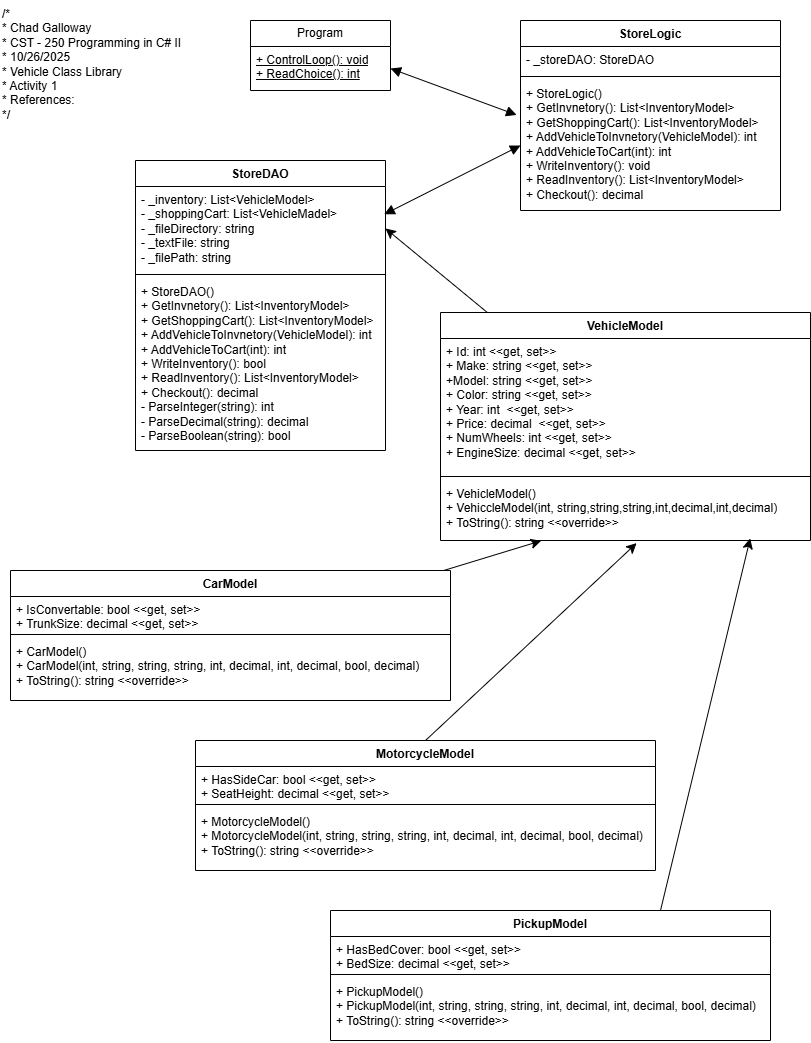

The diagram above was exported from draw.io. Its source (the exported page's mxGraphModel, read from the mxfile embedded in the PNG):
<mxGraphModel dx="1678" dy="935" grid="1" gridSize="10" guides="1" tooltips="1" connect="1" arrows="1" fold="1" page="1" pageScale="1" pageWidth="850" pageHeight="1100" math="0" shadow="0">
  <root>
    <mxCell id="0" />
    <mxCell id="1" parent="0" />
    <mxCell id="VLJKYC3LTIpCLGKi5_63-6" value="/* &#10; * Chad Galloway &#10; * CST - 250 Programming in C# II &#10; * 10/26/2025 &#10; * Vehicle Class Library &#10; * Activity 1 &#10; * References: &#10; */" style="text;whiteSpace=wrap;html=1;" vertex="1" parent="1">
      <mxGeometry x="10" y="10" width="210" height="130" as="geometry" />
    </mxCell>
    <mxCell id="VLJKYC3LTIpCLGKi5_63-7" value="StoreDAO" style="swimlane;fontStyle=1;align=center;verticalAlign=top;childLayout=stackLayout;horizontal=1;startSize=26;horizontalStack=0;resizeParent=1;resizeParentMax=0;resizeLast=0;collapsible=1;marginBottom=0;whiteSpace=wrap;html=1;" vertex="1" parent="1">
      <mxGeometry x="145" y="170" width="250" height="290" as="geometry" />
    </mxCell>
    <mxCell id="VLJKYC3LTIpCLGKi5_63-8" value="- _inventory: List&amp;lt;VehicleModel&amp;gt;&lt;div&gt;- _shoppingCart: List&amp;lt;VehicleMadel&amp;gt;&lt;/div&gt;&lt;div&gt;- _fileDirectory: string&lt;/div&gt;&lt;div&gt;- _textFile: string&lt;/div&gt;&lt;div&gt;- _filePath: string&lt;/div&gt;" style="text;strokeColor=none;fillColor=none;align=left;verticalAlign=top;spacingLeft=4;spacingRight=4;overflow=hidden;rotatable=0;points=[[0,0.5],[1,0.5]];portConstraint=eastwest;whiteSpace=wrap;html=1;" vertex="1" parent="VLJKYC3LTIpCLGKi5_63-7">
      <mxGeometry y="26" width="250" height="84" as="geometry" />
    </mxCell>
    <mxCell id="VLJKYC3LTIpCLGKi5_63-9" value="" style="line;strokeWidth=1;fillColor=none;align=left;verticalAlign=middle;spacingTop=-1;spacingLeft=3;spacingRight=3;rotatable=0;labelPosition=right;points=[];portConstraint=eastwest;strokeColor=inherit;" vertex="1" parent="VLJKYC3LTIpCLGKi5_63-7">
      <mxGeometry y="110" width="250" height="8" as="geometry" />
    </mxCell>
    <mxCell id="VLJKYC3LTIpCLGKi5_63-10" value="+ StoreDAO()&lt;div&gt;+ GetInvnetory(): List&amp;lt;InventoryModel&amp;gt;&lt;/div&gt;&lt;div&gt;+ GetShoppingCart(): List&amp;lt;InventoryModel&amp;gt;&lt;/div&gt;&lt;div&gt;+ AddVehicleToInvnetory(VehicleModel): int&lt;/div&gt;&lt;div&gt;+ AddVehicleToCart(int): int&lt;/div&gt;&lt;div&gt;+ WriteInventory(): bool&lt;/div&gt;&lt;div&gt;+ ReadInventory(): List&amp;lt;InventoryModel&amp;gt;&lt;/div&gt;&lt;div&gt;+ Checkout(): decimal&lt;/div&gt;&lt;div&gt;- ParseInteger(string): int&lt;/div&gt;&lt;div&gt;- ParseDecimal(string): decimal&lt;/div&gt;&lt;div&gt;- ParseBoolean(string): bool&lt;/div&gt;" style="text;strokeColor=none;fillColor=none;align=left;verticalAlign=top;spacingLeft=4;spacingRight=4;overflow=hidden;rotatable=0;points=[[0,0.5],[1,0.5]];portConstraint=eastwest;whiteSpace=wrap;html=1;" vertex="1" parent="VLJKYC3LTIpCLGKi5_63-7">
      <mxGeometry y="118" width="250" height="172" as="geometry" />
    </mxCell>
    <mxCell id="VLJKYC3LTIpCLGKi5_63-15" value="Program" style="swimlane;fontStyle=0;childLayout=stackLayout;horizontal=1;startSize=26;fillColor=none;horizontalStack=0;resizeParent=1;resizeParentMax=0;resizeLast=0;collapsible=1;marginBottom=0;whiteSpace=wrap;html=1;" vertex="1" parent="1">
      <mxGeometry x="260" y="30" width="140" height="70" as="geometry" />
    </mxCell>
    <mxCell id="VLJKYC3LTIpCLGKi5_63-16" value="&lt;u&gt;+ ControlLoop(): void&lt;/u&gt;&lt;div&gt;&lt;u&gt;+ ReadChoice(): int&lt;/u&gt;&lt;/div&gt;" style="text;strokeColor=none;fillColor=none;align=left;verticalAlign=top;spacingLeft=4;spacingRight=4;overflow=hidden;rotatable=0;points=[[0,0.5],[1,0.5]];portConstraint=eastwest;whiteSpace=wrap;html=1;" vertex="1" parent="VLJKYC3LTIpCLGKi5_63-15">
      <mxGeometry y="26" width="140" height="44" as="geometry" />
    </mxCell>
    <mxCell id="VLJKYC3LTIpCLGKi5_63-19" value="StoreLogic" style="swimlane;fontStyle=1;align=center;verticalAlign=top;childLayout=stackLayout;horizontal=1;startSize=26;horizontalStack=0;resizeParent=1;resizeParentMax=0;resizeLast=0;collapsible=1;marginBottom=0;whiteSpace=wrap;html=1;" vertex="1" parent="1">
      <mxGeometry x="530" y="30" width="260" height="190" as="geometry" />
    </mxCell>
    <mxCell id="VLJKYC3LTIpCLGKi5_63-20" value="- _storeDAO: StoreDAO" style="text;strokeColor=none;fillColor=none;align=left;verticalAlign=top;spacingLeft=4;spacingRight=4;overflow=hidden;rotatable=0;points=[[0,0.5],[1,0.5]];portConstraint=eastwest;whiteSpace=wrap;html=1;" vertex="1" parent="VLJKYC3LTIpCLGKi5_63-19">
      <mxGeometry y="26" width="260" height="26" as="geometry" />
    </mxCell>
    <mxCell id="VLJKYC3LTIpCLGKi5_63-21" value="" style="line;strokeWidth=1;fillColor=none;align=left;verticalAlign=middle;spacingTop=-1;spacingLeft=3;spacingRight=3;rotatable=0;labelPosition=right;points=[];portConstraint=eastwest;strokeColor=inherit;" vertex="1" parent="VLJKYC3LTIpCLGKi5_63-19">
      <mxGeometry y="52" width="260" height="8" as="geometry" />
    </mxCell>
    <mxCell id="VLJKYC3LTIpCLGKi5_63-22" value="&lt;div&gt;+ StoreLogic()&lt;/div&gt;&lt;div&gt;+ GetInvnetory(): List&amp;lt;InventoryModel&amp;gt;&lt;/div&gt;&lt;div&gt;+ GetShoppingCart(): List&amp;lt;InventoryModel&amp;gt;&lt;/div&gt;&lt;div&gt;+ AddVehicleToInvnetory(VehicleModel): int&lt;/div&gt;&lt;div&gt;+ AddVehicleToCart(int): int&lt;/div&gt;&lt;div&gt;+ WriteInventory(): void&lt;/div&gt;&lt;div&gt;+ ReadInventory(): List&amp;lt;InventoryModel&amp;gt;&lt;/div&gt;&lt;div&gt;+ Checkout(): decimal&lt;/div&gt;" style="text;strokeColor=none;fillColor=none;align=left;verticalAlign=top;spacingLeft=4;spacingRight=4;overflow=hidden;rotatable=0;points=[[0,0.5],[1,0.5]];portConstraint=eastwest;whiteSpace=wrap;html=1;" vertex="1" parent="VLJKYC3LTIpCLGKi5_63-19">
      <mxGeometry y="60" width="260" height="130" as="geometry" />
    </mxCell>
    <mxCell id="VLJKYC3LTIpCLGKi5_63-47" value="" style="edgeStyle=none;curved=1;rounded=0;orthogonalLoop=1;jettySize=auto;html=1;fontSize=12;startSize=8;endSize=8;entryX=1;entryY=0.5;entryDx=0;entryDy=0;" edge="1" parent="1" source="VLJKYC3LTIpCLGKi5_63-23" target="VLJKYC3LTIpCLGKi5_63-8">
      <mxGeometry relative="1" as="geometry" />
    </mxCell>
    <mxCell id="VLJKYC3LTIpCLGKi5_63-23" value="VehicleModel" style="swimlane;fontStyle=1;align=center;verticalAlign=top;childLayout=stackLayout;horizontal=1;startSize=26;horizontalStack=0;resizeParent=1;resizeParentMax=0;resizeLast=0;collapsible=1;marginBottom=0;whiteSpace=wrap;html=1;" vertex="1" parent="1">
      <mxGeometry x="450" y="322" width="370" height="228" as="geometry" />
    </mxCell>
    <mxCell id="VLJKYC3LTIpCLGKi5_63-24" value="+ Id: int &amp;lt;&amp;lt;get, set&amp;gt;&amp;gt;&lt;div&gt;+ Make: string &amp;lt;&amp;lt;get, set&amp;gt;&amp;gt;&lt;/div&gt;&lt;div&gt;+Model: string&lt;span style=&quot;background-color: transparent; color: light-dark(rgb(0, 0, 0), rgb(255, 255, 255));&quot;&gt;&amp;nbsp;&lt;/span&gt;&lt;span style=&quot;background-color: transparent; color: light-dark(rgb(0, 0, 0), rgb(255, 255, 255));&quot;&gt;&amp;lt;&amp;lt;get, set&amp;gt;&amp;gt;&lt;/span&gt;&lt;/div&gt;&lt;div&gt;&lt;span style=&quot;background-color: transparent; color: light-dark(rgb(0, 0, 0), rgb(255, 255, 255));&quot;&gt;+ Color: string&lt;/span&gt;&lt;span style=&quot;background-color: transparent; color: light-dark(rgb(0, 0, 0), rgb(255, 255, 255));&quot;&gt;&amp;nbsp;&lt;/span&gt;&lt;span style=&quot;background-color: transparent; color: light-dark(rgb(0, 0, 0), rgb(255, 255, 255));&quot;&gt;&amp;lt;&amp;lt;get, set&amp;gt;&amp;gt;&lt;/span&gt;&lt;/div&gt;&lt;div&gt;&lt;span style=&quot;background-color: transparent; color: light-dark(rgb(0, 0, 0), rgb(255, 255, 255));&quot;&gt;+ Year: int&amp;nbsp;&lt;/span&gt;&lt;span style=&quot;background-color: transparent; color: light-dark(rgb(0, 0, 0), rgb(255, 255, 255));&quot;&gt;&amp;nbsp;&lt;/span&gt;&lt;span style=&quot;background-color: transparent; color: light-dark(rgb(0, 0, 0), rgb(255, 255, 255));&quot;&gt;&amp;lt;&amp;lt;get, set&amp;gt;&amp;gt;&lt;/span&gt;&lt;/div&gt;&lt;div&gt;&lt;span style=&quot;background-color: transparent; color: light-dark(rgb(0, 0, 0), rgb(255, 255, 255));&quot;&gt;+ Price: decimal&amp;nbsp;&lt;/span&gt;&lt;span style=&quot;background-color: transparent; color: light-dark(rgb(0, 0, 0), rgb(255, 255, 255));&quot;&gt;&amp;nbsp;&lt;/span&gt;&lt;span style=&quot;background-color: transparent; color: light-dark(rgb(0, 0, 0), rgb(255, 255, 255));&quot;&gt;&amp;lt;&amp;lt;get, set&amp;gt;&amp;gt;&lt;/span&gt;&lt;/div&gt;&lt;div&gt;&lt;span style=&quot;background-color: transparent; color: light-dark(rgb(0, 0, 0), rgb(255, 255, 255));&quot;&gt;+ NumWheels: int&lt;/span&gt;&lt;span style=&quot;background-color: transparent; color: light-dark(rgb(0, 0, 0), rgb(255, 255, 255));&quot;&gt;&amp;nbsp;&lt;/span&gt;&lt;span style=&quot;background-color: transparent; color: light-dark(rgb(0, 0, 0), rgb(255, 255, 255));&quot;&gt;&amp;lt;&amp;lt;get, set&amp;gt;&amp;gt;&lt;/span&gt;&lt;/div&gt;&lt;div&gt;&lt;span style=&quot;background-color: transparent; color: light-dark(rgb(0, 0, 0), rgb(255, 255, 255));&quot;&gt;+ EngineSize: decimal&lt;/span&gt;&lt;span style=&quot;background-color: transparent; color: light-dark(rgb(0, 0, 0), rgb(255, 255, 255));&quot;&gt;&amp;nbsp;&lt;/span&gt;&lt;span style=&quot;background-color: transparent; color: light-dark(rgb(0, 0, 0), rgb(255, 255, 255));&quot;&gt;&amp;lt;&amp;lt;get, set&amp;gt;&amp;gt;&lt;/span&gt;&lt;/div&gt;" style="text;strokeColor=none;fillColor=none;align=left;verticalAlign=top;spacingLeft=4;spacingRight=4;overflow=hidden;rotatable=0;points=[[0,0.5],[1,0.5]];portConstraint=eastwest;whiteSpace=wrap;html=1;" vertex="1" parent="VLJKYC3LTIpCLGKi5_63-23">
      <mxGeometry y="26" width="370" height="134" as="geometry" />
    </mxCell>
    <mxCell id="VLJKYC3LTIpCLGKi5_63-25" value="" style="line;strokeWidth=1;fillColor=none;align=left;verticalAlign=middle;spacingTop=-1;spacingLeft=3;spacingRight=3;rotatable=0;labelPosition=right;points=[];portConstraint=eastwest;strokeColor=inherit;" vertex="1" parent="VLJKYC3LTIpCLGKi5_63-23">
      <mxGeometry y="160" width="370" height="8" as="geometry" />
    </mxCell>
    <mxCell id="VLJKYC3LTIpCLGKi5_63-26" value="+ VehicleModel()&lt;div&gt;+ VehiccleModel(int, string,string,string,int,decimal,int,decimal)&lt;/div&gt;&lt;div&gt;+ ToString(): string &amp;lt;&amp;lt;override&amp;gt;&amp;gt;&lt;/div&gt;" style="text;strokeColor=none;fillColor=none;align=left;verticalAlign=top;spacingLeft=4;spacingRight=4;overflow=hidden;rotatable=0;points=[[0,0.5],[1,0.5]];portConstraint=eastwest;whiteSpace=wrap;html=1;" vertex="1" parent="VLJKYC3LTIpCLGKi5_63-23">
      <mxGeometry y="168" width="370" height="60" as="geometry" />
    </mxCell>
    <mxCell id="VLJKYC3LTIpCLGKi5_63-31" value="CarModel" style="swimlane;fontStyle=1;align=center;verticalAlign=top;childLayout=stackLayout;horizontal=1;startSize=26;horizontalStack=0;resizeParent=1;resizeParentMax=0;resizeLast=0;collapsible=1;marginBottom=0;whiteSpace=wrap;html=1;" vertex="1" parent="1">
      <mxGeometry x="20" y="580" width="440" height="130" as="geometry" />
    </mxCell>
    <mxCell id="VLJKYC3LTIpCLGKi5_63-32" value="+ IsConvertable: bool&amp;nbsp;&amp;lt;&amp;lt;get, set&amp;gt;&amp;gt;&lt;div&gt;+ TrunkSize: decimal&lt;span style=&quot;background-color: transparent; color: light-dark(rgb(0, 0, 0), rgb(255, 255, 255));&quot;&gt;&amp;nbsp;&lt;/span&gt;&lt;span style=&quot;background-color: transparent; color: light-dark(rgb(0, 0, 0), rgb(255, 255, 255));&quot;&gt;&amp;lt;&amp;lt;get, set&amp;gt;&amp;gt;&lt;/span&gt;&lt;/div&gt;" style="text;strokeColor=none;fillColor=none;align=left;verticalAlign=top;spacingLeft=4;spacingRight=4;overflow=hidden;rotatable=0;points=[[0,0.5],[1,0.5]];portConstraint=eastwest;whiteSpace=wrap;html=1;" vertex="1" parent="VLJKYC3LTIpCLGKi5_63-31">
      <mxGeometry y="26" width="440" height="34" as="geometry" />
    </mxCell>
    <mxCell id="VLJKYC3LTIpCLGKi5_63-33" value="" style="line;strokeWidth=1;fillColor=none;align=left;verticalAlign=middle;spacingTop=-1;spacingLeft=3;spacingRight=3;rotatable=0;labelPosition=right;points=[];portConstraint=eastwest;strokeColor=inherit;" vertex="1" parent="VLJKYC3LTIpCLGKi5_63-31">
      <mxGeometry y="60" width="440" height="8" as="geometry" />
    </mxCell>
    <mxCell id="VLJKYC3LTIpCLGKi5_63-34" value="+ CarModel()&lt;div&gt;+ CarModel(int, string, string, string, int, decimal, int, decimal, bool, decimal)&lt;/div&gt;&lt;div&gt;+ ToString(): string &amp;lt;&amp;lt;override&amp;gt;&amp;gt;&lt;/div&gt;" style="text;strokeColor=none;fillColor=none;align=left;verticalAlign=top;spacingLeft=4;spacingRight=4;overflow=hidden;rotatable=0;points=[[0,0.5],[1,0.5]];portConstraint=eastwest;whiteSpace=wrap;html=1;" vertex="1" parent="VLJKYC3LTIpCLGKi5_63-31">
      <mxGeometry y="68" width="440" height="62" as="geometry" />
    </mxCell>
    <mxCell id="VLJKYC3LTIpCLGKi5_63-39" value="PickupModel" style="swimlane;fontStyle=1;align=center;verticalAlign=top;childLayout=stackLayout;horizontal=1;startSize=26;horizontalStack=0;resizeParent=1;resizeParentMax=0;resizeLast=0;collapsible=1;marginBottom=0;whiteSpace=wrap;html=1;" vertex="1" parent="1">
      <mxGeometry x="340" y="920" width="440" height="130" as="geometry" />
    </mxCell>
    <mxCell id="VLJKYC3LTIpCLGKi5_63-40" value="+ HasBedCover: bool&amp;nbsp;&amp;lt;&amp;lt;get, set&amp;gt;&amp;gt;&lt;div&gt;+ BedSize: decimal&lt;span style=&quot;background-color: transparent; color: light-dark(rgb(0, 0, 0), rgb(255, 255, 255));&quot;&gt;&amp;nbsp;&lt;/span&gt;&lt;span style=&quot;background-color: transparent; color: light-dark(rgb(0, 0, 0), rgb(255, 255, 255));&quot;&gt;&amp;lt;&amp;lt;get, set&amp;gt;&amp;gt;&lt;/span&gt;&lt;/div&gt;" style="text;strokeColor=none;fillColor=none;align=left;verticalAlign=top;spacingLeft=4;spacingRight=4;overflow=hidden;rotatable=0;points=[[0,0.5],[1,0.5]];portConstraint=eastwest;whiteSpace=wrap;html=1;" vertex="1" parent="VLJKYC3LTIpCLGKi5_63-39">
      <mxGeometry y="26" width="440" height="34" as="geometry" />
    </mxCell>
    <mxCell id="VLJKYC3LTIpCLGKi5_63-41" value="" style="line;strokeWidth=1;fillColor=none;align=left;verticalAlign=middle;spacingTop=-1;spacingLeft=3;spacingRight=3;rotatable=0;labelPosition=right;points=[];portConstraint=eastwest;strokeColor=inherit;" vertex="1" parent="VLJKYC3LTIpCLGKi5_63-39">
      <mxGeometry y="60" width="440" height="8" as="geometry" />
    </mxCell>
    <mxCell id="VLJKYC3LTIpCLGKi5_63-42" value="+ PickupModel()&lt;div&gt;+ PickupModel(int, string, string, string, int, decimal, int, decimal, bool, decimal)&lt;/div&gt;&lt;div&gt;+ ToString(): string &amp;lt;&amp;lt;override&amp;gt;&amp;gt;&lt;/div&gt;" style="text;strokeColor=none;fillColor=none;align=left;verticalAlign=top;spacingLeft=4;spacingRight=4;overflow=hidden;rotatable=0;points=[[0,0.5],[1,0.5]];portConstraint=eastwest;whiteSpace=wrap;html=1;" vertex="1" parent="VLJKYC3LTIpCLGKi5_63-39">
      <mxGeometry y="68" width="440" height="62" as="geometry" />
    </mxCell>
    <mxCell id="VLJKYC3LTIpCLGKi5_63-51" style="edgeStyle=none;curved=1;rounded=0;orthogonalLoop=1;jettySize=auto;html=1;exitX=0.5;exitY=0;exitDx=0;exitDy=0;fontSize=12;startSize=8;endSize=8;entryX=0.53;entryY=1.044;entryDx=0;entryDy=0;entryPerimeter=0;" edge="1" parent="1" source="VLJKYC3LTIpCLGKi5_63-43" target="VLJKYC3LTIpCLGKi5_63-26">
      <mxGeometry relative="1" as="geometry" />
    </mxCell>
    <mxCell id="VLJKYC3LTIpCLGKi5_63-43" value="MotorcycleModel" style="swimlane;fontStyle=1;align=center;verticalAlign=top;childLayout=stackLayout;horizontal=1;startSize=26;horizontalStack=0;resizeParent=1;resizeParentMax=0;resizeLast=0;collapsible=1;marginBottom=0;whiteSpace=wrap;html=1;" vertex="1" parent="1">
      <mxGeometry x="205" y="750" width="460" height="130" as="geometry" />
    </mxCell>
    <mxCell id="VLJKYC3LTIpCLGKi5_63-44" value="+ HasSideCar: bool&amp;nbsp;&amp;lt;&amp;lt;get, set&amp;gt;&amp;gt;&lt;div&gt;+ SeatHeight: decimal&lt;span style=&quot;background-color: transparent; color: light-dark(rgb(0, 0, 0), rgb(255, 255, 255));&quot;&gt;&amp;nbsp;&lt;/span&gt;&lt;span style=&quot;background-color: transparent; color: light-dark(rgb(0, 0, 0), rgb(255, 255, 255));&quot;&gt;&amp;lt;&amp;lt;get, set&amp;gt;&amp;gt;&lt;/span&gt;&lt;/div&gt;" style="text;strokeColor=none;fillColor=none;align=left;verticalAlign=top;spacingLeft=4;spacingRight=4;overflow=hidden;rotatable=0;points=[[0,0.5],[1,0.5]];portConstraint=eastwest;whiteSpace=wrap;html=1;" vertex="1" parent="VLJKYC3LTIpCLGKi5_63-43">
      <mxGeometry y="26" width="460" height="34" as="geometry" />
    </mxCell>
    <mxCell id="VLJKYC3LTIpCLGKi5_63-45" value="" style="line;strokeWidth=1;fillColor=none;align=left;verticalAlign=middle;spacingTop=-1;spacingLeft=3;spacingRight=3;rotatable=0;labelPosition=right;points=[];portConstraint=eastwest;strokeColor=inherit;" vertex="1" parent="VLJKYC3LTIpCLGKi5_63-43">
      <mxGeometry y="60" width="460" height="8" as="geometry" />
    </mxCell>
    <mxCell id="VLJKYC3LTIpCLGKi5_63-46" value="+ MotorcycleModel()&lt;div&gt;+ MotorcycleModel(int, string, string, string, int, decimal, int, decimal, bool, decimal)&lt;/div&gt;&lt;div&gt;+ ToString(): string &amp;lt;&amp;lt;override&amp;gt;&amp;gt;&lt;/div&gt;" style="text;strokeColor=none;fillColor=none;align=left;verticalAlign=top;spacingLeft=4;spacingRight=4;overflow=hidden;rotatable=0;points=[[0,0.5],[1,0.5]];portConstraint=eastwest;whiteSpace=wrap;html=1;" vertex="1" parent="VLJKYC3LTIpCLGKi5_63-43">
      <mxGeometry y="68" width="460" height="62" as="geometry" />
    </mxCell>
    <mxCell id="VLJKYC3LTIpCLGKi5_63-50" style="edgeStyle=none;curved=1;rounded=0;orthogonalLoop=1;jettySize=auto;html=1;entryX=0.272;entryY=1.005;entryDx=0;entryDy=0;entryPerimeter=0;fontSize=12;startSize=8;endSize=8;" edge="1" parent="1" source="VLJKYC3LTIpCLGKi5_63-31" target="VLJKYC3LTIpCLGKi5_63-26">
      <mxGeometry relative="1" as="geometry" />
    </mxCell>
    <mxCell id="VLJKYC3LTIpCLGKi5_63-52" style="edgeStyle=none;curved=1;rounded=0;orthogonalLoop=1;jettySize=auto;html=1;exitX=0.75;exitY=0;exitDx=0;exitDy=0;entryX=0.837;entryY=0.966;entryDx=0;entryDy=0;entryPerimeter=0;fontSize=12;startSize=8;endSize=8;" edge="1" parent="1" source="VLJKYC3LTIpCLGKi5_63-39" target="VLJKYC3LTIpCLGKi5_63-26">
      <mxGeometry relative="1" as="geometry" />
    </mxCell>
    <mxCell id="VLJKYC3LTIpCLGKi5_63-53" value="" style="endArrow=block;startArrow=block;endFill=1;startFill=1;html=1;rounded=0;fontSize=12;startSize=8;endSize=8;curved=1;entryX=-0.015;entryY=0.265;entryDx=0;entryDy=0;entryPerimeter=0;exitX=1;exitY=0.5;exitDx=0;exitDy=0;" edge="1" parent="1" source="VLJKYC3LTIpCLGKi5_63-16" target="VLJKYC3LTIpCLGKi5_63-22">
      <mxGeometry width="160" relative="1" as="geometry">
        <mxPoint x="310" y="140" as="sourcePoint" />
        <mxPoint x="470" y="140" as="targetPoint" />
      </mxGeometry>
    </mxCell>
    <mxCell id="VLJKYC3LTIpCLGKi5_63-54" value="" style="endArrow=block;startArrow=block;endFill=1;startFill=1;html=1;rounded=0;fontSize=12;startSize=8;endSize=8;curved=1;exitX=0.995;exitY=0.331;exitDx=0;exitDy=0;exitPerimeter=0;entryX=0;entryY=0.5;entryDx=0;entryDy=0;" edge="1" parent="1" source="VLJKYC3LTIpCLGKi5_63-8" target="VLJKYC3LTIpCLGKi5_63-22">
      <mxGeometry width="160" relative="1" as="geometry">
        <mxPoint x="250" y="150" as="sourcePoint" />
        <mxPoint x="520" y="150" as="targetPoint" />
      </mxGeometry>
    </mxCell>
  </root>
</mxGraphModel>